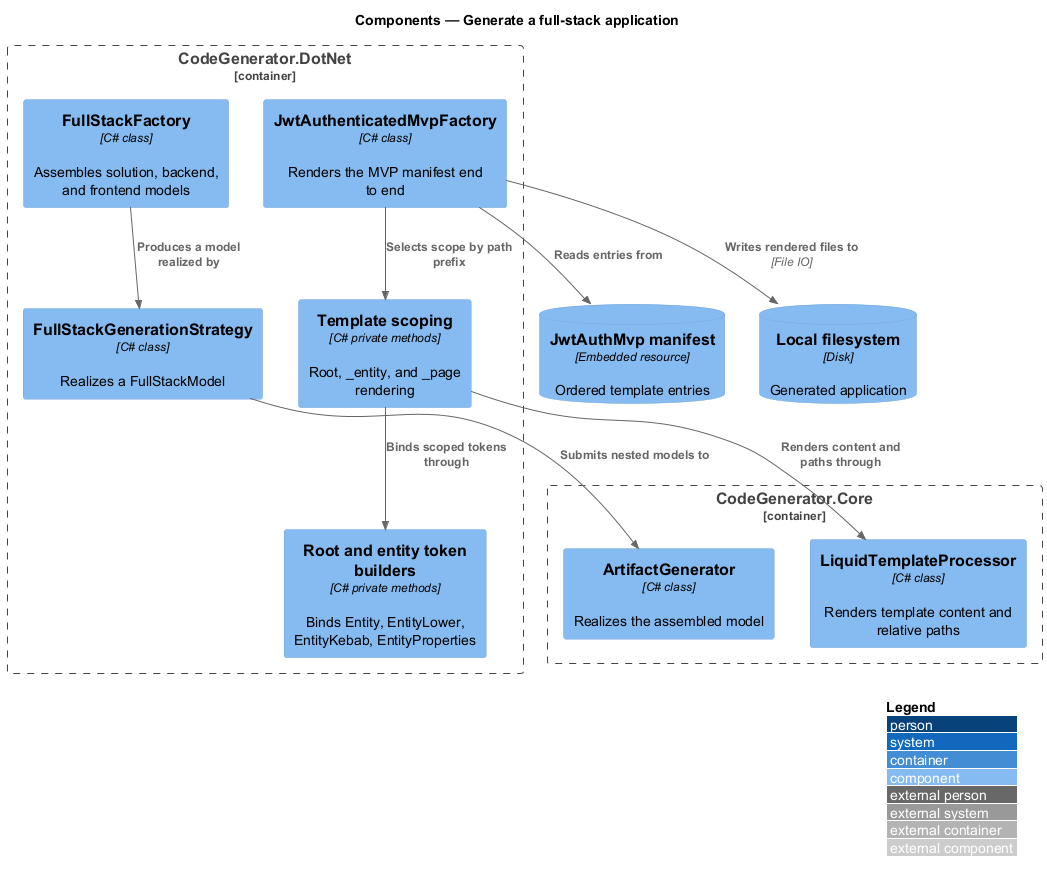

The diagram above was rendered by PlantUML. Its source (embedded in the PNG):
@startuml
!include <C4/C4_Component>
LAYOUT_WITH_LEGEND()
title Components — Generate a full-stack application

Container_Boundary(dotnet, "CodeGenerator.DotNet") {
  Component(fsfactory, "FullStackFactory", "C# class", "Assembles solution, backend, and frontend models")
  Component(fsstrategy, "FullStackGenerationStrategy", "C# class", "Realizes a FullStackModel")
  Component(mvp, "JwtAuthenticatedMvpFactory", "C# class", "Renders the MVP manifest end to end")
  Component(scopes, "Template scoping", "C# private methods", "Root, _entity, and _page rendering")
  Component(tokens, "Root and entity token builders", "C# private methods", "Binds Entity, EntityLower, EntityKebab, EntityProperties")
}
Container_Boundary(core, "CodeGenerator.Core") {
  Component(proc, "LiquidTemplateProcessor", "C# class", "Renders template content and relative paths")
  Component(gen, "ArtifactGenerator", "C# class", "Realizes the assembled model")
}
ComponentDb(manifest, "JwtAuthMvp manifest", "Embedded resource", "Ordered template entries")
ComponentDb(fs, "Local filesystem", "Disk", "Generated application")

Rel(fsfactory, fsstrategy, "Produces a model realized by")
Rel(fsstrategy, gen, "Submits nested models to")
Rel(mvp, manifest, "Reads entries from")
Rel(mvp, scopes, "Selects scope by path prefix")
Rel(scopes, tokens, "Binds scoped tokens through")
Rel(scopes, proc, "Renders content and paths through")
Rel(mvp, fs, "Writes rendered files to", "File IO")
@enduml